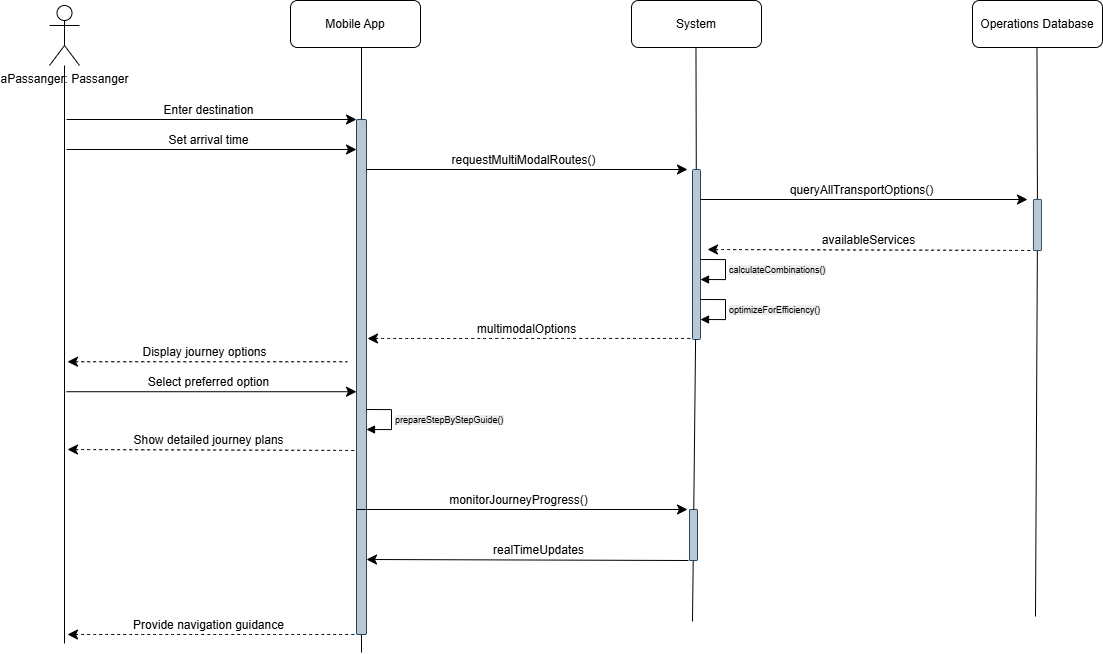

The diagram above was exported from draw.io. Its source (the exported page's mxGraphModel, read from the mxfile embedded in the PNG):
<mxGraphModel dx="2032" dy="2191" grid="1" gridSize="10" guides="1" tooltips="1" connect="1" arrows="1" fold="1" page="1" pageScale="1" pageWidth="850" pageHeight="1100" background="#ffffff" math="0" shadow="0">
  <root>
    <mxCell id="0" />
    <mxCell id="1" parent="0" />
    <mxCell id="9endm5mLEcLPxIshz3Dy-1" style="edgeStyle=none;curved=1;rounded=0;orthogonalLoop=1;jettySize=auto;html=1;fontSize=12;startSize=8;endSize=8;endArrow=none;startFill=0;" parent="1" source="9endm5mLEcLPxIshz3Dy-2" edge="1">
      <mxGeometry relative="1" as="geometry">
        <mxPoint x="-123" y="524" as="targetPoint" />
      </mxGeometry>
    </mxCell>
    <mxCell id="9endm5mLEcLPxIshz3Dy-2" value="aPassanger: Passanger" style="shape=umlActor;verticalLabelPosition=bottom;verticalAlign=top;html=1;outlineConnect=0;" parent="1" vertex="1">
      <mxGeometry x="-138" y="-114" width="30" height="60" as="geometry" />
    </mxCell>
    <mxCell id="9endm5mLEcLPxIshz3Dy-3" value="Mobile App" style="rounded=1;whiteSpace=wrap;html=1;" parent="1" vertex="1">
      <mxGeometry x="103" y="-119" width="130" height="47" as="geometry" />
    </mxCell>
    <mxCell id="9endm5mLEcLPxIshz3Dy-4" value="System" style="rounded=1;whiteSpace=wrap;html=1;" parent="1" vertex="1">
      <mxGeometry x="444" y="-119" width="130" height="47" as="geometry" />
    </mxCell>
    <mxCell id="9endm5mLEcLPxIshz3Dy-5" value="Operations Database" style="rounded=1;whiteSpace=wrap;html=1;" parent="1" vertex="1">
      <mxGeometry x="785" y="-119" width="130" height="47" as="geometry" />
    </mxCell>
    <mxCell id="9endm5mLEcLPxIshz3Dy-6" style="edgeStyle=none;curved=1;rounded=0;orthogonalLoop=1;jettySize=auto;html=1;fontSize=12;startSize=8;endSize=8;endArrow=none;startFill=0;" parent="1" source="9endm5mLEcLPxIshz3Dy-10" edge="1">
      <mxGeometry relative="1" as="geometry">
        <mxPoint x="174" y="533" as="targetPoint" />
        <mxPoint x="174" y="-72" as="sourcePoint" />
      </mxGeometry>
    </mxCell>
    <mxCell id="9endm5mLEcLPxIshz3Dy-7" style="edgeStyle=none;curved=1;rounded=0;orthogonalLoop=1;jettySize=auto;html=1;fontSize=12;startSize=8;endSize=8;endArrow=none;startFill=0;" parent="1" source="9endm5mLEcLPxIshz3Dy-39" edge="1">
      <mxGeometry relative="1" as="geometry">
        <mxPoint x="505" y="502" as="targetPoint" />
        <mxPoint x="508.47" y="-72" as="sourcePoint" />
      </mxGeometry>
    </mxCell>
    <mxCell id="9endm5mLEcLPxIshz3Dy-8" style="edgeStyle=none;curved=1;rounded=0;orthogonalLoop=1;jettySize=auto;html=1;fontSize=12;startSize=8;endSize=8;endArrow=none;startFill=0;" parent="1" source="9endm5mLEcLPxIshz3Dy-22" edge="1">
      <mxGeometry relative="1" as="geometry">
        <mxPoint x="848" y="497" as="targetPoint" />
        <mxPoint x="849.47" y="-72" as="sourcePoint" />
      </mxGeometry>
    </mxCell>
    <mxCell id="9endm5mLEcLPxIshz3Dy-9" value="" style="edgeStyle=none;curved=1;rounded=0;orthogonalLoop=1;jettySize=auto;html=1;fontSize=12;startSize=8;endSize=8;endArrow=none;startFill=0;" parent="1" target="9endm5mLEcLPxIshz3Dy-10" edge="1">
      <mxGeometry relative="1" as="geometry">
        <mxPoint x="174" y="370" as="targetPoint" />
        <mxPoint x="174" y="-72" as="sourcePoint" />
      </mxGeometry>
    </mxCell>
    <mxCell id="9endm5mLEcLPxIshz3Dy-10" value="" style="rounded=1;whiteSpace=wrap;html=1;fillColor=#bac8d3;strokeColor=#23445d;" parent="1" vertex="1">
      <mxGeometry x="169" width="10" height="515" as="geometry" />
    </mxCell>
    <mxCell id="9endm5mLEcLPxIshz3Dy-11" value="" style="endArrow=classic;html=1;rounded=0;fontSize=12;startSize=8;endSize=8;curved=1;" parent="1" edge="1">
      <mxGeometry width="50" height="50" relative="1" as="geometry">
        <mxPoint x="-121" as="sourcePoint" />
        <mxPoint x="169" as="targetPoint" />
      </mxGeometry>
    </mxCell>
    <mxCell id="9endm5mLEcLPxIshz3Dy-12" value="Enter destination" style="edgeLabel;html=1;align=center;verticalAlign=middle;resizable=0;points=[];fontSize=12;" parent="9endm5mLEcLPxIshz3Dy-11" vertex="1" connectable="0">
      <mxGeometry relative="1" as="geometry">
        <mxPoint x="-4" y="-10" as="offset" />
      </mxGeometry>
    </mxCell>
    <mxCell id="9endm5mLEcLPxIshz3Dy-13" value="" style="endArrow=classic;html=1;rounded=0;fontSize=12;startSize=8;endSize=8;curved=1;" parent="1" edge="1">
      <mxGeometry width="50" height="50" relative="1" as="geometry">
        <mxPoint x="179" y="50" as="sourcePoint" />
        <mxPoint x="500" y="50" as="targetPoint" />
      </mxGeometry>
    </mxCell>
    <mxCell id="9endm5mLEcLPxIshz3Dy-14" value="requestMultiModalRoutes()" style="edgeLabel;html=1;align=center;verticalAlign=middle;resizable=0;points=[];fontSize=12;" parent="9endm5mLEcLPxIshz3Dy-13" vertex="1" connectable="0">
      <mxGeometry relative="1" as="geometry">
        <mxPoint x="-4" y="-10" as="offset" />
      </mxGeometry>
    </mxCell>
    <mxCell id="9endm5mLEcLPxIshz3Dy-15" value="" style="edgeStyle=none;curved=1;rounded=0;orthogonalLoop=1;jettySize=auto;html=1;fontSize=12;startSize=8;endSize=8;endArrow=none;startFill=0;" parent="1" target="9endm5mLEcLPxIshz3Dy-16" edge="1">
      <mxGeometry relative="1" as="geometry">
        <mxPoint x="508.47" y="370" as="targetPoint" />
        <mxPoint x="508.47" y="-72" as="sourcePoint" />
      </mxGeometry>
    </mxCell>
    <mxCell id="9endm5mLEcLPxIshz3Dy-16" value="" style="rounded=1;whiteSpace=wrap;html=1;fillColor=#bac8d3;strokeColor=#23445d;" parent="1" vertex="1">
      <mxGeometry x="505" y="50" width="8" height="170" as="geometry" />
    </mxCell>
    <mxCell id="9endm5mLEcLPxIshz3Dy-17" value="" style="endArrow=none;html=1;rounded=0;fontSize=12;startSize=8;endSize=8;curved=1;startArrow=classic;startFill=1;dashed=1;" parent="1" edge="1">
      <mxGeometry width="50" height="50" relative="1" as="geometry">
        <mxPoint x="180" y="219" as="sourcePoint" />
        <mxPoint x="505" y="218.95" as="targetPoint" />
      </mxGeometry>
    </mxCell>
    <mxCell id="9endm5mLEcLPxIshz3Dy-18" value="multimodalOptions" style="edgeLabel;html=1;align=center;verticalAlign=middle;resizable=0;points=[];fontSize=12;" parent="9endm5mLEcLPxIshz3Dy-17" vertex="1" connectable="0">
      <mxGeometry relative="1" as="geometry">
        <mxPoint x="-4" y="-10" as="offset" />
      </mxGeometry>
    </mxCell>
    <mxCell id="9endm5mLEcLPxIshz3Dy-19" value="" style="endArrow=classic;html=1;rounded=0;fontSize=12;startSize=8;endSize=8;curved=1;" parent="1" edge="1">
      <mxGeometry width="50" height="50" relative="1" as="geometry">
        <mxPoint x="513" y="80" as="sourcePoint" />
        <mxPoint x="840" y="80" as="targetPoint" />
      </mxGeometry>
    </mxCell>
    <mxCell id="9endm5mLEcLPxIshz3Dy-20" value="queryAllTransportOptions()" style="edgeLabel;html=1;align=center;verticalAlign=middle;resizable=0;points=[];fontSize=12;" parent="9endm5mLEcLPxIshz3Dy-19" vertex="1" connectable="0">
      <mxGeometry relative="1" as="geometry">
        <mxPoint x="-4" y="-10" as="offset" />
      </mxGeometry>
    </mxCell>
    <mxCell id="9endm5mLEcLPxIshz3Dy-21" value="" style="edgeStyle=none;curved=1;rounded=0;orthogonalLoop=1;jettySize=auto;html=1;fontSize=12;startSize=8;endSize=8;endArrow=none;startFill=0;" parent="1" target="9endm5mLEcLPxIshz3Dy-22" edge="1">
      <mxGeometry relative="1" as="geometry">
        <mxPoint x="849.47" y="370" as="targetPoint" />
        <mxPoint x="849.47" y="-72" as="sourcePoint" />
      </mxGeometry>
    </mxCell>
    <mxCell id="9endm5mLEcLPxIshz3Dy-22" value="" style="rounded=1;whiteSpace=wrap;html=1;fillColor=#bac8d3;strokeColor=#23445d;" parent="1" vertex="1">
      <mxGeometry x="846" y="80" width="8" height="51" as="geometry" />
    </mxCell>
    <mxCell id="9endm5mLEcLPxIshz3Dy-23" value="" style="endArrow=none;html=1;rounded=0;fontSize=12;startSize=8;endSize=8;curved=1;startArrow=classic;startFill=1;dashed=1;" parent="1" edge="1">
      <mxGeometry width="50" height="50" relative="1" as="geometry">
        <mxPoint x="520" y="130" as="sourcePoint" />
        <mxPoint x="846" y="131" as="targetPoint" />
      </mxGeometry>
    </mxCell>
    <mxCell id="9endm5mLEcLPxIshz3Dy-24" value="availableServices" style="edgeLabel;html=1;align=center;verticalAlign=middle;resizable=0;points=[];fontSize=12;" parent="9endm5mLEcLPxIshz3Dy-23" vertex="1" connectable="0">
      <mxGeometry relative="1" as="geometry">
        <mxPoint x="-4" y="-10" as="offset" />
      </mxGeometry>
    </mxCell>
    <mxCell id="9endm5mLEcLPxIshz3Dy-25" value="" style="endArrow=none;html=1;rounded=0;fontSize=12;startSize=8;endSize=8;curved=1;startFill=1;startArrow=classic;dashed=1;" parent="1" edge="1">
      <mxGeometry width="50" height="50" relative="1" as="geometry">
        <mxPoint x="-120" y="515" as="sourcePoint" />
        <mxPoint x="167" y="515" as="targetPoint" />
      </mxGeometry>
    </mxCell>
    <mxCell id="9endm5mLEcLPxIshz3Dy-26" value="Provide navigation guidance" style="edgeLabel;html=1;align=center;verticalAlign=middle;resizable=0;points=[];fontSize=12;" parent="9endm5mLEcLPxIshz3Dy-25" vertex="1" connectable="0">
      <mxGeometry relative="1" as="geometry">
        <mxPoint x="-4" y="-10" as="offset" />
      </mxGeometry>
    </mxCell>
    <mxCell id="9endm5mLEcLPxIshz3Dy-29" value="" style="endArrow=none;html=1;rounded=0;fontSize=12;startSize=8;endSize=8;curved=1;startArrow=classic;startFill=1;dashed=1;" parent="1" edge="1">
      <mxGeometry width="50" height="50" relative="1" as="geometry">
        <mxPoint x="-120" y="242.23" as="sourcePoint" />
        <mxPoint x="160" y="242.23" as="targetPoint" />
      </mxGeometry>
    </mxCell>
    <mxCell id="9endm5mLEcLPxIshz3Dy-30" value="Display journey options" style="edgeLabel;html=1;align=center;verticalAlign=middle;resizable=0;points=[];fontSize=12;" parent="9endm5mLEcLPxIshz3Dy-29" vertex="1" connectable="0">
      <mxGeometry relative="1" as="geometry">
        <mxPoint x="-4" y="-10" as="offset" />
      </mxGeometry>
    </mxCell>
    <mxCell id="9endm5mLEcLPxIshz3Dy-31" value="" style="endArrow=classic;html=1;rounded=0;fontSize=12;startSize=8;endSize=8;curved=1;" parent="1" edge="1">
      <mxGeometry width="50" height="50" relative="1" as="geometry">
        <mxPoint x="-121" y="272.23" as="sourcePoint" />
        <mxPoint x="169" y="272.23" as="targetPoint" />
      </mxGeometry>
    </mxCell>
    <mxCell id="9endm5mLEcLPxIshz3Dy-32" value="Select preferred option" style="edgeLabel;html=1;align=center;verticalAlign=middle;resizable=0;points=[];fontSize=12;" parent="9endm5mLEcLPxIshz3Dy-31" vertex="1" connectable="0">
      <mxGeometry relative="1" as="geometry">
        <mxPoint x="-4" y="-10" as="offset" />
      </mxGeometry>
    </mxCell>
    <mxCell id="9endm5mLEcLPxIshz3Dy-38" value="" style="edgeStyle=none;curved=1;rounded=0;orthogonalLoop=1;jettySize=auto;html=1;fontSize=12;startSize=8;endSize=8;endArrow=none;startFill=0;" parent="1" source="9endm5mLEcLPxIshz3Dy-16" target="9endm5mLEcLPxIshz3Dy-39" edge="1">
      <mxGeometry relative="1" as="geometry">
        <mxPoint x="505" y="502" as="targetPoint" />
        <mxPoint x="508" y="190" as="sourcePoint" />
      </mxGeometry>
    </mxCell>
    <mxCell id="9endm5mLEcLPxIshz3Dy-39" value="" style="rounded=1;whiteSpace=wrap;html=1;fillColor=#bac8d3;strokeColor=#23445d;" parent="1" vertex="1">
      <mxGeometry x="502" y="390" width="8" height="51" as="geometry" />
    </mxCell>
    <mxCell id="9endm5mLEcLPxIshz3Dy-40" value="" style="endArrow=none;html=1;rounded=0;fontSize=12;startSize=8;endSize=8;curved=1;startArrow=classic;startFill=1;" parent="1" edge="1">
      <mxGeometry width="50" height="50" relative="1" as="geometry">
        <mxPoint x="179" y="440" as="sourcePoint" />
        <mxPoint x="501" y="441" as="targetPoint" />
      </mxGeometry>
    </mxCell>
    <mxCell id="9endm5mLEcLPxIshz3Dy-41" value="realTimeUpdates" style="edgeLabel;html=1;align=center;verticalAlign=middle;resizable=0;points=[];fontSize=12;" parent="9endm5mLEcLPxIshz3Dy-40" vertex="1" connectable="0">
      <mxGeometry relative="1" as="geometry">
        <mxPoint x="9" y="-10" as="offset" />
      </mxGeometry>
    </mxCell>
    <mxCell id="9endm5mLEcLPxIshz3Dy-42" value="&lt;span style=&quot;font-size: 9px; text-align: center; background-color: rgb(236, 236, 236);&quot;&gt;calculateCombinations()&lt;/span&gt;" style="html=1;align=left;spacingLeft=2;endArrow=block;rounded=0;edgeStyle=orthogonalEdgeStyle;curved=0;rounded=0;" parent="1" edge="1">
      <mxGeometry relative="1" as="geometry">
        <mxPoint x="513" y="140" as="sourcePoint" />
        <Array as="points">
          <mxPoint x="538" y="140" />
          <mxPoint x="538" y="160" />
        </Array>
        <mxPoint x="513" y="160" as="targetPoint" />
      </mxGeometry>
    </mxCell>
    <mxCell id="9endm5mLEcLPxIshz3Dy-43" value="" style="endArrow=classic;html=1;rounded=0;fontSize=12;startSize=8;endSize=8;curved=1;" parent="1" edge="1">
      <mxGeometry width="50" height="50" relative="1" as="geometry">
        <mxPoint x="-121" y="30" as="sourcePoint" />
        <mxPoint x="169" y="30" as="targetPoint" />
      </mxGeometry>
    </mxCell>
    <mxCell id="9endm5mLEcLPxIshz3Dy-44" value="Set arrival time" style="edgeLabel;html=1;align=center;verticalAlign=middle;resizable=0;points=[];fontSize=12;" parent="9endm5mLEcLPxIshz3Dy-43" vertex="1" connectable="0">
      <mxGeometry relative="1" as="geometry">
        <mxPoint x="-4" y="-10" as="offset" />
      </mxGeometry>
    </mxCell>
    <mxCell id="9endm5mLEcLPxIshz3Dy-45" value="&lt;span style=&quot;font-size: 9px; text-align: center; background-color: rgb(236, 236, 236);&quot;&gt;optimizeForEfficiency()&lt;/span&gt;" style="html=1;align=left;spacingLeft=2;endArrow=block;rounded=0;edgeStyle=orthogonalEdgeStyle;curved=0;rounded=0;" parent="1" edge="1">
      <mxGeometry relative="1" as="geometry">
        <mxPoint x="513" y="180" as="sourcePoint" />
        <Array as="points">
          <mxPoint x="538" y="180" />
          <mxPoint x="538" y="200" />
        </Array>
        <mxPoint x="513" y="200" as="targetPoint" />
      </mxGeometry>
    </mxCell>
    <mxCell id="9endm5mLEcLPxIshz3Dy-46" value="&lt;span style=&quot;font-size: 9px; text-align: center; background-color: rgb(236, 236, 236);&quot;&gt;prepareStepByStepGuide()&lt;/span&gt;" style="html=1;align=left;spacingLeft=2;endArrow=block;rounded=0;edgeStyle=orthogonalEdgeStyle;curved=0;rounded=0;" parent="1" edge="1">
      <mxGeometry relative="1" as="geometry">
        <mxPoint x="179" y="290" as="sourcePoint" />
        <Array as="points">
          <mxPoint x="204" y="290" />
          <mxPoint x="204" y="310" />
        </Array>
        <mxPoint x="179" y="310" as="targetPoint" />
      </mxGeometry>
    </mxCell>
    <mxCell id="9endm5mLEcLPxIshz3Dy-47" value="" style="endArrow=none;html=1;rounded=0;fontSize=12;startSize=8;endSize=8;curved=1;startArrow=classic;startFill=1;dashed=1;" parent="1" edge="1">
      <mxGeometry width="50" height="50" relative="1" as="geometry">
        <mxPoint x="-120" y="330" as="sourcePoint" />
        <mxPoint x="169" y="331" as="targetPoint" />
      </mxGeometry>
    </mxCell>
    <mxCell id="9endm5mLEcLPxIshz3Dy-48" value="Show detailed journey plans" style="edgeLabel;html=1;align=center;verticalAlign=middle;resizable=0;points=[];fontSize=12;" parent="9endm5mLEcLPxIshz3Dy-47" vertex="1" connectable="0">
      <mxGeometry relative="1" as="geometry">
        <mxPoint x="-4" y="-10" as="offset" />
      </mxGeometry>
    </mxCell>
    <mxCell id="9endm5mLEcLPxIshz3Dy-50" value="" style="endArrow=classic;html=1;rounded=0;fontSize=12;startSize=8;endSize=8;curved=1;" parent="1" edge="1">
      <mxGeometry width="50" height="50" relative="1" as="geometry">
        <mxPoint x="169" y="390" as="sourcePoint" />
        <mxPoint x="500" y="390" as="targetPoint" />
      </mxGeometry>
    </mxCell>
    <mxCell id="9endm5mLEcLPxIshz3Dy-51" value="monitorJourneyProgress()" style="edgeLabel;html=1;align=center;verticalAlign=middle;resizable=0;points=[];fontSize=12;" parent="9endm5mLEcLPxIshz3Dy-50" vertex="1" connectable="0">
      <mxGeometry relative="1" as="geometry">
        <mxPoint x="-4" y="-10" as="offset" />
      </mxGeometry>
    </mxCell>
  </root>
</mxGraphModel>